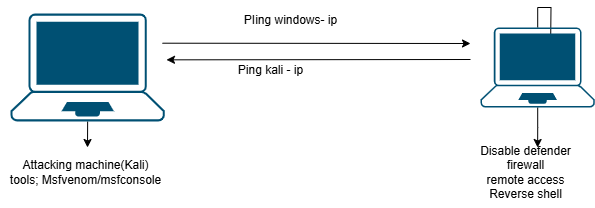

The diagram above was exported from draw.io. Its source (the exported page's mxGraphModel, read from the mxfile embedded in the PNG):
<mxGraphModel dx="1392" dy="387" grid="1" gridSize="10" guides="1" tooltips="1" connect="1" arrows="1" fold="1" page="1" pageScale="1" pageWidth="850" pageHeight="1100" math="0" shadow="0">
  <root>
    <mxCell id="0" />
    <mxCell id="1" parent="0" />
    <mxCell id="hN3d8d0f4X-lm5Aj1cpz-11" style="edgeStyle=orthogonalEdgeStyle;rounded=0;orthogonalLoop=1;jettySize=auto;html=1;" edge="1" parent="1" source="hN3d8d0f4X-lm5Aj1cpz-1">
      <mxGeometry relative="1" as="geometry">
        <mxPoint x="530" y="108" as="targetPoint" />
      </mxGeometry>
    </mxCell>
    <mxCell id="hN3d8d0f4X-lm5Aj1cpz-15" style="edgeStyle=orthogonalEdgeStyle;rounded=0;orthogonalLoop=1;jettySize=auto;html=1;" edge="1" parent="1" source="hN3d8d0f4X-lm5Aj1cpz-1">
      <mxGeometry relative="1" as="geometry">
        <mxPoint x="517.135" y="200" as="targetPoint" />
      </mxGeometry>
    </mxCell>
    <mxCell id="hN3d8d0f4X-lm5Aj1cpz-1" value="" style="points=[[0.13,0.02,0],[0.5,0,0],[0.87,0.02,0],[0.885,0.4,0],[0.985,0.985,0],[0.5,1,0],[0.015,0.985,0],[0.115,0.4,0]];verticalLabelPosition=bottom;sketch=0;html=1;verticalAlign=top;aspect=fixed;align=center;pointerEvents=1;shape=mxgraph.cisco19.laptop;fillColor=#005073;strokeColor=none;" vertex="1" parent="1">
      <mxGeometry x="460" y="80" width="114.27" height="80" as="geometry" />
    </mxCell>
    <mxCell id="hN3d8d0f4X-lm5Aj1cpz-12" style="edgeStyle=orthogonalEdgeStyle;rounded=0;orthogonalLoop=1;jettySize=auto;html=1;exitX=0.5;exitY=1;exitDx=0;exitDy=0;exitPerimeter=0;" edge="1" parent="1" source="hN3d8d0f4X-lm5Aj1cpz-2">
      <mxGeometry relative="1" as="geometry">
        <mxPoint x="67" y="200" as="targetPoint" />
      </mxGeometry>
    </mxCell>
    <mxCell id="hN3d8d0f4X-lm5Aj1cpz-2" value="" style="points=[[0.13,0.02,0],[0.5,0,0],[0.87,0.02,0],[0.885,0.4,0],[0.985,0.985,0],[0.5,1,0],[0.015,0.985,0],[0.115,0.4,0]];verticalLabelPosition=bottom;sketch=0;html=1;verticalAlign=top;aspect=fixed;align=center;pointerEvents=1;shape=mxgraph.cisco19.laptop;fillColor=#005073;strokeColor=none;direction=east;" vertex="1" parent="1">
      <mxGeometry x="-10" y="66" width="154.28" height="108" as="geometry" />
    </mxCell>
    <mxCell id="hN3d8d0f4X-lm5Aj1cpz-13" value="Attacking machine(Kali)&lt;div&gt;tools; Msfvenom/msfconsole&lt;/div&gt;" style="text;html=1;align=center;verticalAlign=middle;resizable=0;points=[];autosize=1;strokeColor=none;fillColor=none;" vertex="1" parent="1">
      <mxGeometry x="-20.000000000000014" y="205" width="170" height="40" as="geometry" />
    </mxCell>
    <mxCell id="hN3d8d0f4X-lm5Aj1cpz-16" value="Disable defender&lt;div&gt;firewall&lt;/div&gt;&lt;div&gt;remote access&lt;/div&gt;&lt;div&gt;Reverse shell&lt;/div&gt;" style="text;html=1;align=center;verticalAlign=middle;resizable=0;points=[];autosize=1;strokeColor=none;fillColor=none;" vertex="1" parent="1">
      <mxGeometry x="450" y="190" width="110" height="70" as="geometry" />
    </mxCell>
    <mxCell id="hN3d8d0f4X-lm5Aj1cpz-17" value="PIing windows- ip" style="text;html=1;align=center;verticalAlign=middle;resizable=0;points=[];autosize=1;strokeColor=none;fillColor=none;" vertex="1" parent="1">
      <mxGeometry x="210" y="58" width="120" height="30" as="geometry" />
    </mxCell>
    <mxCell id="hN3d8d0f4X-lm5Aj1cpz-18" value="Ping kali - ip" style="text;html=1;align=center;verticalAlign=middle;resizable=0;points=[];autosize=1;strokeColor=none;fillColor=none;" vertex="1" parent="1">
      <mxGeometry x="205" y="108" width="90" height="30" as="geometry" />
    </mxCell>
    <mxCell id="hN3d8d0f4X-lm5Aj1cpz-20" value="" style="endArrow=classic;html=1;rounded=0;exitX=0.985;exitY=0.275;exitDx=0;exitDy=0;exitPerimeter=0;" edge="1" parent="1" source="hN3d8d0f4X-lm5Aj1cpz-2">
      <mxGeometry width="50" height="50" relative="1" as="geometry">
        <mxPoint x="250" y="230" as="sourcePoint" />
        <mxPoint x="450" y="96" as="targetPoint" />
      </mxGeometry>
    </mxCell>
    <mxCell id="hN3d8d0f4X-lm5Aj1cpz-21" value="" style="endArrow=classic;html=1;rounded=0;entryX=1.011;entryY=0.429;entryDx=0;entryDy=0;entryPerimeter=0;" edge="1" parent="1" target="hN3d8d0f4X-lm5Aj1cpz-2">
      <mxGeometry width="50" height="50" relative="1" as="geometry">
        <mxPoint x="450" y="112" as="sourcePoint" />
        <mxPoint x="300" y="180" as="targetPoint" />
      </mxGeometry>
    </mxCell>
  </root>
</mxGraphModel>